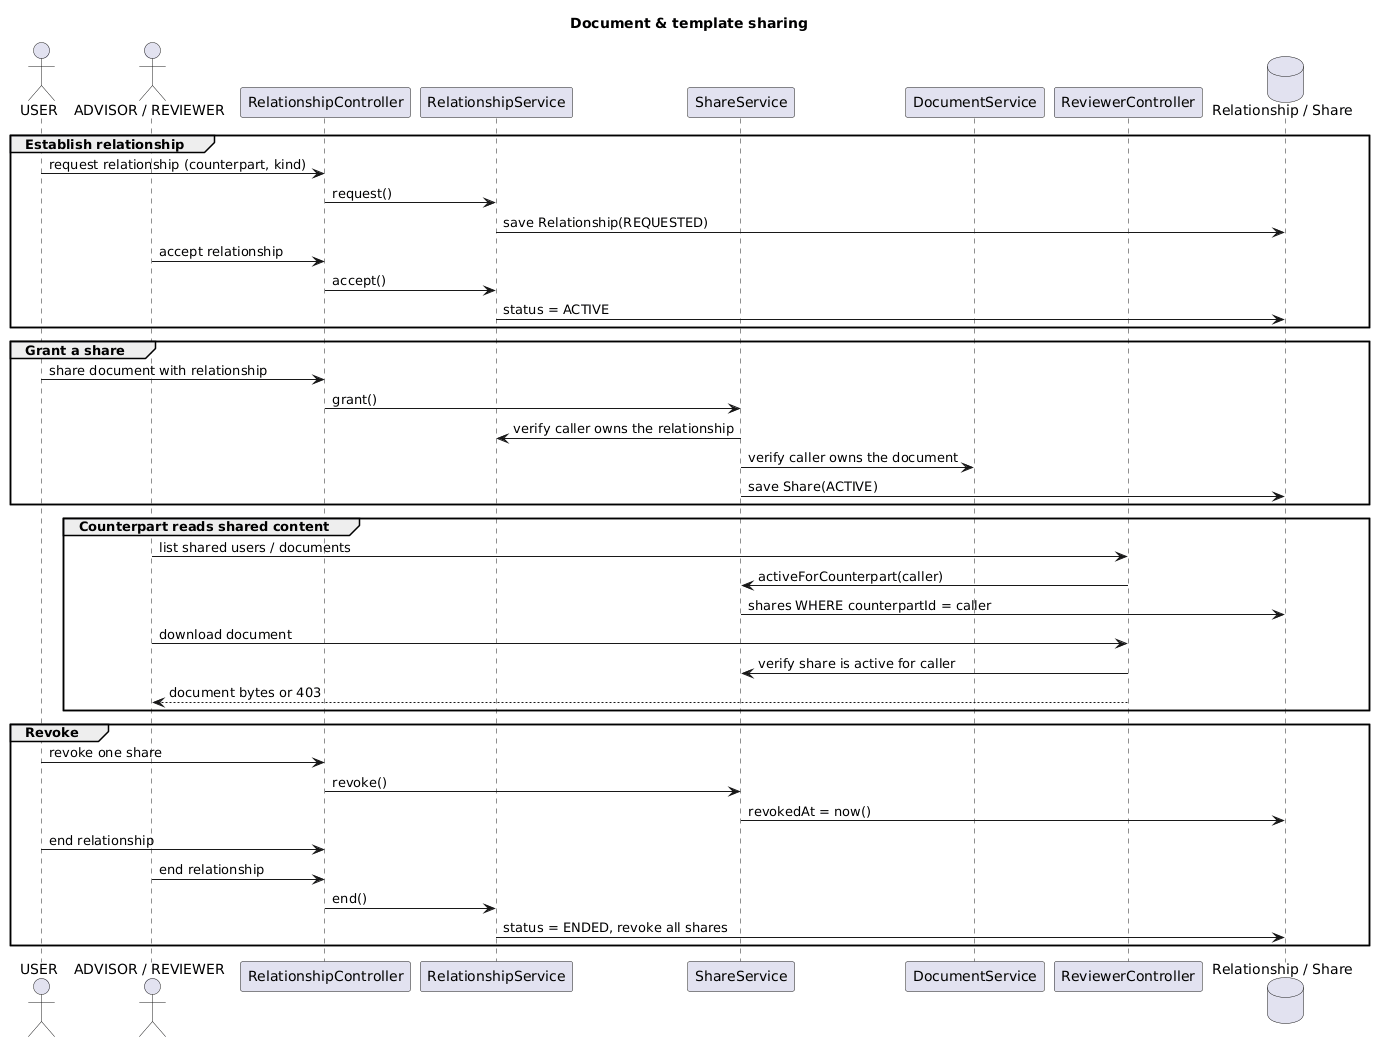

The diagram above was rendered by PlantUML. Its source (embedded in the PNG):
@startuml
title Document & template sharing

actor USER as U
actor "ADVISOR / REVIEWER" as A
participant RelationshipController as RC
participant RelationshipService as RS
participant ShareService as SS
participant DocumentService as DS
participant ReviewerController as RevC
database "Relationship / Share" as DB

group Establish relationship
  U -> RC: request relationship (counterpart, kind)
  RC -> RS: request()
  RS -> DB: save Relationship(REQUESTED)
  A -> RC: accept relationship
  RC -> RS: accept()
  RS -> DB: status = ACTIVE
end

group Grant a share
  U -> RC: share document with relationship
  RC -> SS: grant()
  SS -> RS: verify caller owns the relationship
  SS -> DS: verify caller owns the document
  SS -> DB: save Share(ACTIVE)
end

group Counterpart reads shared content
  A -> RevC: list shared users / documents
  RevC -> SS: activeForCounterpart(caller)
  SS -> DB: shares WHERE counterpartId = caller
  A -> RevC: download document
  RevC -> SS: verify share is active for caller
  RevC --> A: document bytes or 403
end

group Revoke
  U -> RC: revoke one share
  RC -> SS: revoke()
  SS -> DB: revokedAt = now()
  U -> RC: end relationship
  A -> RC: end relationship
  RC -> RS: end()
  RS -> DB: status = ENDED, revoke all shares
end

@enduml